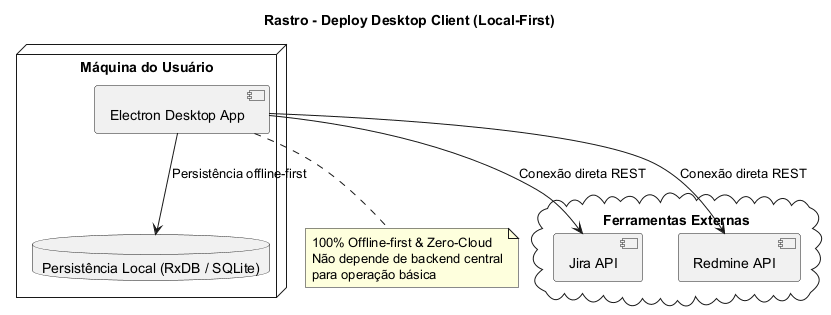

The diagram above was rendered by PlantUML. Its source (embedded in the PNG):
@startuml DeploymentDesktop
title Rastro - Deploy Desktop Client (Local-First)

node "Máquina do Usuário" {
    component "Electron Desktop App" as App
    database "Persistência Local (RxDB / SQLite)" as RxDB
}

cloud "Ferramentas Externas" {
    [Jira API] as Jira
    [Redmine API] as Redmine
}

App --> RxDB : Persistência offline-first
App --> Jira : Conexão direta REST
App --> Redmine : Conexão direta REST

note bottom of App
  100% Offline-first & Zero-Cloud
  Não depende de backend central
  para operação básica
end note
@enduml